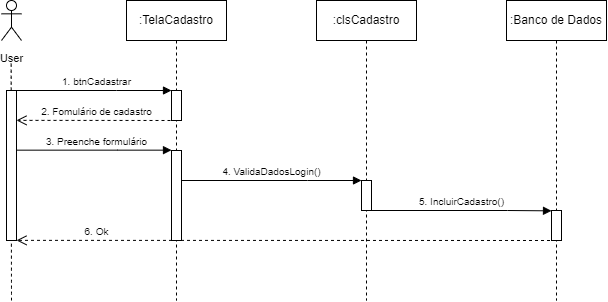

The diagram above was exported from draw.io. Its source (the exported page's mxGraphModel, read from the mxfile embedded in the PNG):
<mxGraphModel dx="570" dy="336" grid="1" gridSize="10" guides="1" tooltips="1" connect="1" arrows="1" fold="1" page="1" pageScale="1" pageWidth="850" pageHeight="1100" math="0" shadow="0">
  <root>
    <mxCell id="0" />
    <mxCell id="1" parent="0" />
    <mxCell id="wcd4M092j_9ii85kRqKQ-31" value="&lt;font style=&quot;font-size: 10px;&quot;&gt;6. Ok&lt;/font&gt;" style="html=1;verticalAlign=bottom;endArrow=open;dashed=1;endSize=8;edgeStyle=elbowEdgeStyle;elbow=vertical;curved=0;rounded=0;labelBackgroundColor=none;align=center;" edge="1" parent="1">
      <mxGeometry x="0.7031" relative="1" as="geometry">
        <mxPoint x="190" y="260" as="targetPoint" />
        <Array as="points" />
        <mxPoint x="729.5" y="260.0020689655172" as="sourcePoint" />
        <mxPoint as="offset" />
      </mxGeometry>
    </mxCell>
    <mxCell id="aM9ryv3xv72pqoxQDRHE-5" value=":TelaCadastro" style="shape=umlLifeline;perimeter=lifelinePerimeter;whiteSpace=wrap;html=1;container=0;dropTarget=0;collapsible=0;recursiveResize=0;outlineConnect=0;portConstraint=eastwest;newEdgeStyle={&quot;edgeStyle&quot;:&quot;elbowEdgeStyle&quot;,&quot;elbow&quot;:&quot;vertical&quot;,&quot;curved&quot;:0,&quot;rounded&quot;:0};size=40;" parent="1" vertex="1">
      <mxGeometry x="300" y="20" width="100" height="300" as="geometry" />
    </mxCell>
    <mxCell id="aM9ryv3xv72pqoxQDRHE-6" value="" style="html=1;points=[];perimeter=orthogonalPerimeter;outlineConnect=0;targetShapes=umlLifeline;portConstraint=eastwest;newEdgeStyle={&quot;edgeStyle&quot;:&quot;elbowEdgeStyle&quot;,&quot;elbow&quot;:&quot;vertical&quot;,&quot;curved&quot;:0,&quot;rounded&quot;:0};" parent="aM9ryv3xv72pqoxQDRHE-5" vertex="1">
      <mxGeometry x="45" y="90" width="10" height="30" as="geometry" />
    </mxCell>
    <mxCell id="wcd4M092j_9ii85kRqKQ-24" value="" style="html=1;points=[];perimeter=orthogonalPerimeter;outlineConnect=0;targetShapes=umlLifeline;portConstraint=eastwest;newEdgeStyle={&quot;edgeStyle&quot;:&quot;elbowEdgeStyle&quot;,&quot;elbow&quot;:&quot;vertical&quot;,&quot;curved&quot;:0,&quot;rounded&quot;:0};" vertex="1" parent="aM9ryv3xv72pqoxQDRHE-5">
      <mxGeometry x="45" y="150" width="10" height="90" as="geometry" />
    </mxCell>
    <mxCell id="aM9ryv3xv72pqoxQDRHE-7" value="&lt;span style=&quot;font-size: 10px;&quot;&gt;3. Preenche formulário&lt;/span&gt;" style="html=1;verticalAlign=bottom;endArrow=block;edgeStyle=elbowEdgeStyle;elbow=vertical;curved=0;rounded=0;labelBackgroundColor=none;" parent="1" edge="1">
      <mxGeometry x="0.0323" relative="1" as="geometry">
        <mxPoint x="190" y="169.65999999999994" as="sourcePoint" />
        <Array as="points">
          <mxPoint x="291" y="169.66" />
        </Array>
        <mxPoint x="345" y="169.66" as="targetPoint" />
        <mxPoint as="offset" />
      </mxGeometry>
    </mxCell>
    <mxCell id="aM9ryv3xv72pqoxQDRHE-8" value="&lt;font style=&quot;font-size: 10px;&quot;&gt;2. Fomulário de cadastro&lt;/font&gt;" style="html=1;verticalAlign=bottom;endArrow=open;dashed=1;endSize=8;edgeStyle=elbowEdgeStyle;elbow=vertical;curved=0;rounded=0;labelBackgroundColor=none;align=center;" parent="1" target="wcd4M092j_9ii85kRqKQ-15" edge="1">
      <mxGeometry x="0.0009" relative="1" as="geometry">
        <mxPoint x="205" y="140" as="targetPoint" />
        <Array as="points" />
        <mxPoint x="350" y="139.99999999999994" as="sourcePoint" />
        <mxPoint as="offset" />
      </mxGeometry>
    </mxCell>
    <mxCell id="wcd4M092j_9ii85kRqKQ-9" value=":clsCadastro" style="shape=umlLifeline;perimeter=lifelinePerimeter;whiteSpace=wrap;html=1;container=0;dropTarget=0;collapsible=0;recursiveResize=0;outlineConnect=0;portConstraint=eastwest;newEdgeStyle={&quot;edgeStyle&quot;:&quot;elbowEdgeStyle&quot;,&quot;elbow&quot;:&quot;vertical&quot;,&quot;curved&quot;:0,&quot;rounded&quot;:0};" vertex="1" parent="1">
      <mxGeometry x="490" y="20" width="100" height="300" as="geometry" />
    </mxCell>
    <mxCell id="wcd4M092j_9ii85kRqKQ-10" value="" style="html=1;points=[];perimeter=orthogonalPerimeter;outlineConnect=0;targetShapes=umlLifeline;portConstraint=eastwest;newEdgeStyle={&quot;edgeStyle&quot;:&quot;elbowEdgeStyle&quot;,&quot;elbow&quot;:&quot;vertical&quot;,&quot;curved&quot;:0,&quot;rounded&quot;:0};direction=west;" vertex="1" parent="wcd4M092j_9ii85kRqKQ-9">
      <mxGeometry x="45" y="180" width="10" height="30" as="geometry" />
    </mxCell>
    <mxCell id="wcd4M092j_9ii85kRqKQ-11" value=":Banco de Dados" style="shape=umlLifeline;perimeter=lifelinePerimeter;whiteSpace=wrap;html=1;container=0;dropTarget=0;collapsible=0;recursiveResize=0;outlineConnect=0;portConstraint=eastwest;newEdgeStyle={&quot;edgeStyle&quot;:&quot;elbowEdgeStyle&quot;,&quot;elbow&quot;:&quot;vertical&quot;,&quot;curved&quot;:0,&quot;rounded&quot;:0};" vertex="1" parent="1">
      <mxGeometry x="680" y="20" width="100" height="300" as="geometry" />
    </mxCell>
    <mxCell id="wcd4M092j_9ii85kRqKQ-12" value="" style="html=1;points=[];perimeter=orthogonalPerimeter;outlineConnect=0;targetShapes=umlLifeline;portConstraint=eastwest;newEdgeStyle={&quot;edgeStyle&quot;:&quot;elbowEdgeStyle&quot;,&quot;elbow&quot;:&quot;vertical&quot;,&quot;curved&quot;:0,&quot;rounded&quot;:0};" vertex="1" parent="wcd4M092j_9ii85kRqKQ-11">
      <mxGeometry x="45" y="210" width="10" height="30" as="geometry" />
    </mxCell>
    <mxCell id="wcd4M092j_9ii85kRqKQ-16" value="&lt;font style=&quot;font-size: 11px;&quot;&gt;User&lt;/font&gt;" style="shape=umlActor;verticalLabelPosition=bottom;verticalAlign=top;html=1;outlineConnect=0;fontSize=16;aspect=fixed;horizontal=1;" vertex="1" parent="1">
      <mxGeometry x="175" y="20" width="20" height="40" as="geometry" />
    </mxCell>
    <mxCell id="wcd4M092j_9ii85kRqKQ-19" value="" style="endArrow=none;dashed=1;html=1;rounded=0;fontSize=12;startSize=8;endSize=8;curved=1;" edge="1" parent="1">
      <mxGeometry width="50" height="50" relative="1" as="geometry">
        <mxPoint x="185" y="320" as="sourcePoint" />
        <mxPoint x="184.66" y="80" as="targetPoint" />
      </mxGeometry>
    </mxCell>
    <mxCell id="wcd4M092j_9ii85kRqKQ-22" value="&lt;font style=&quot;font-size: 10px;&quot;&gt;1. btnCadastrar&lt;/font&gt;" style="html=1;verticalAlign=bottom;endArrow=block;edgeStyle=elbowEdgeStyle;elbow=vertical;curved=0;rounded=0;labelBackgroundColor=none;align=center;" edge="1" parent="1" source="wcd4M092j_9ii85kRqKQ-15">
      <mxGeometry x="0.0323" relative="1" as="geometry">
        <mxPoint x="195" y="110" as="sourcePoint" />
        <Array as="points">
          <mxPoint x="290" y="110" />
          <mxPoint x="291" y="120" />
        </Array>
        <mxPoint x="345" y="110" as="targetPoint" />
        <mxPoint as="offset" />
      </mxGeometry>
    </mxCell>
    <mxCell id="wcd4M092j_9ii85kRqKQ-25" value="&lt;span style=&quot;font-size: 10px;&quot;&gt;4. ValidaDadosLogin()&lt;/span&gt;" style="html=1;verticalAlign=bottom;endArrow=block;edgeStyle=elbowEdgeStyle;elbow=horizontal;curved=0;rounded=0;labelBackgroundColor=none;" edge="1" parent="1">
      <mxGeometry relative="1" as="geometry">
        <mxPoint x="355" y="199.99999999999997" as="sourcePoint" />
        <Array as="points">
          <mxPoint x="481" y="200" />
        </Array>
        <mxPoint x="535" y="200" as="targetPoint" />
      </mxGeometry>
    </mxCell>
    <mxCell id="wcd4M092j_9ii85kRqKQ-29" value="&lt;span style=&quot;font-size: 10px;&quot;&gt;5. IncluirCadastro()&lt;/span&gt;" style="html=1;verticalAlign=bottom;endArrow=block;edgeStyle=elbowEdgeStyle;elbow=horizontal;curved=0;rounded=0;labelBackgroundColor=none;" edge="1" parent="1">
      <mxGeometry x="0.0019" relative="1" as="geometry">
        <mxPoint x="545" y="229.99999999999997" as="sourcePoint" />
        <Array as="points">
          <mxPoint x="681" y="230" />
        </Array>
        <mxPoint x="725" y="230.34" as="targetPoint" />
        <mxPoint as="offset" />
      </mxGeometry>
    </mxCell>
    <mxCell id="wcd4M092j_9ii85kRqKQ-15" value="" style="html=1;points=[];perimeter=orthogonalPerimeter;outlineConnect=0;targetShapes=umlLifeline;portConstraint=eastwest;newEdgeStyle={&quot;edgeStyle&quot;:&quot;elbowEdgeStyle&quot;,&quot;elbow&quot;:&quot;vertical&quot;,&quot;curved&quot;:0,&quot;rounded&quot;:0};" vertex="1" parent="1">
      <mxGeometry x="180" y="110" width="10" height="150" as="geometry" />
    </mxCell>
  </root>
</mxGraphModel>